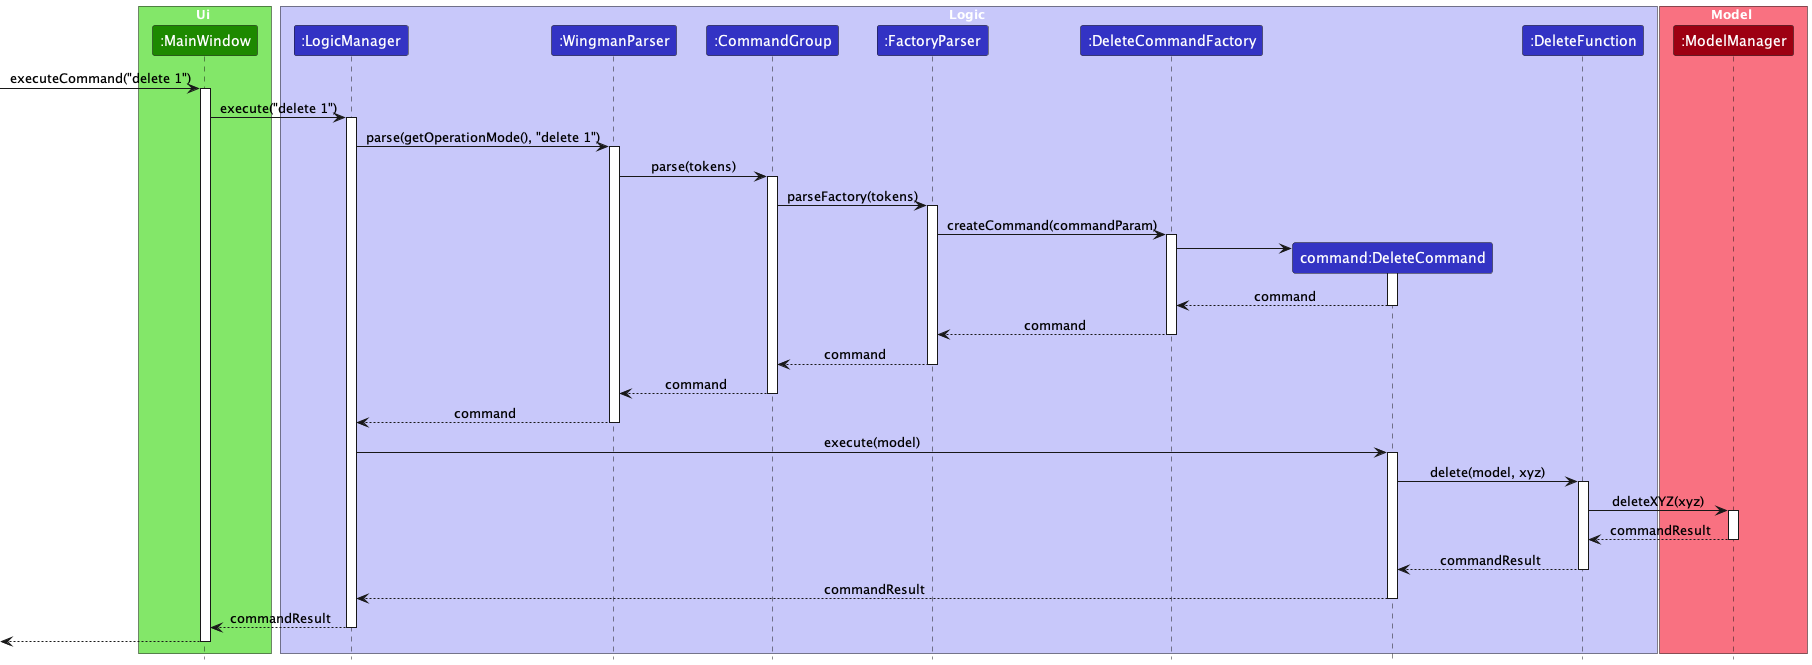

The diagram above was rendered by PlantUML. Its source (embedded in the PNG):
@startuml
!include style.puml

box Ui UI_COLOR_T1
participant ":MainWindow" as MainWindow UI_COLOR
end box

box Logic LOGIC_COLOR_T1
participant ":LogicManager" as LogicManager LOGIC_COLOR
participant ":WingmanParser" as WingmanParser LOGIC_COLOR
participant ":CommandGroup" as CommandGroup LOGIC_COLOR
participant ":FactoryParser" as FactoryParser LOGIC_COLOR
participant ":DeleteCommandFactory" as DeleteCommandFactory LOGIC_COLOR
participant "command:DeleteCommand" as DeleteCommand LOGIC_COLOR
participant ":DeleteFunction" as DeleteFunction LOGIC_COLOR
end box

box Model MODEL_COLOR_T1
participant ":ModelManager" as ModelManager MODEL_COLOR
end box

[-> MainWindow : executeCommand("delete 1")
activate MainWindow

MainWindow -> LogicManager : execute("delete 1")
activate LogicManager

LogicManager -> WingmanParser : parse(getOperationMode(), "delete 1")
activate WingmanParser

WingmanParser -> CommandGroup : parse(tokens)
activate CommandGroup

CommandGroup -> FactoryParser : parseFactory(tokens)
activate FactoryParser

FactoryParser -> DeleteCommandFactory : createCommand(commandParam)
activate DeleteCommandFactory



create DeleteCommand
DeleteCommandFactory -> DeleteCommand
activate DeleteCommand

DeleteCommand --> DeleteCommandFactory : command
deactivate DeleteCommand

DeleteCommandFactory --> FactoryParser : command
deactivate DeleteCommandFactory

FactoryParser --> CommandGroup : command
deactivate FactoryParser

CommandGroup --> WingmanParser : command
deactivate CommandGroup

WingmanParser --> LogicManager : command
deactivate WingmanParser

LogicManager -> DeleteCommand : execute(model)
activate DeleteCommand

DeleteCommand -> DeleteFunction : delete(model, xyz)
activate DeleteFunction

DeleteFunction -> ModelManager : deleteXYZ(xyz)
activate ModelManager

ModelManager --> DeleteFunction : commandResult
deactivate ModelManager

DeleteFunction --> DeleteCommand : commandResult
deactivate DeleteFunction

DeleteCommand --> LogicManager : commandResult
deactivate DeleteCommand

LogicManager --> MainWindow : commandResult
deactivate LogicManager

[<-- MainWindow
deactivate MainWindow

@enduml